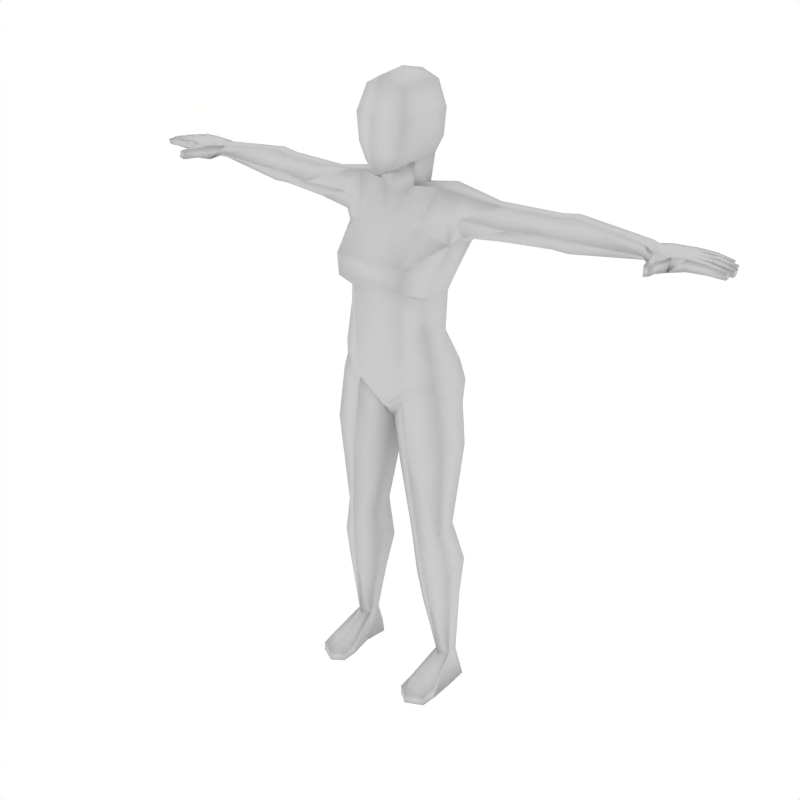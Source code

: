 # Source: HumanFemale.blend  (saved by Blender 3.6.11; exported with 4.5.12 LTS)
import bpy
from mathutils import Matrix  # noqa: F401  (used for matrix-valued properties, if any)

bpy.ops.wm.read_factory_settings(use_empty=True)
scene = bpy.context.scene
scene.name = 'Scene'

# ---- collections
col_collection_1 = bpy.data.collections.new('Collection 1'); scene.collection.children.link(col_collection_1)

# ---- materials (node trees are filled in below, after node groups)
mat_material_002 = bpy.data.materials.new('Material.002')
mat_material_002.alpha_threshold = 0.0
mat_material_002.preview_render_type = 'SHADERBALL'
mat_material_002.roughness = 0.5
mat_material_002.specular_intensity = 0.0
mat_material_002.line_color = (0.0, 0.0, 0.0, 1.0)

# ---- material node trees

# ---- world
world_world = bpy.data.worlds.new('World'); scene.world = world_world
world_world.color = (1.0, 1.0, 1.0)
world_world.use_sun_shadow = False
world_world.sun_shadow_jitter_overblur = 0.0
world_world.cycles.sampling_method = 'MANUAL'
world_world.cycles.sample_map_resolution = 256

# ---- meshes
me_mehumanfemale = bpy.data.meshes.new('meHumanFemale')
me_mehumanfemale.from_pydata([(-0.6725, 0.1052, 0.4906), (-0.6725, 0.08568, 0.5051), (-0.6725, 0.05281, 0.4994), (-0.6725, 0.03947, 0.4792), (-0.6725, 0.0591, 0.4642), (-0.6725, 0.09197, 0.4699), (-0.751, 0.007144, 0.4677), (-0.7887, 0.01954, 0.475), (-0.7898, 0.0417, 0.4752), (-0.75, 0.02231, 0.4982), (-0.7872, 0.01941, 0.5024), (-0.7884, 0.04157, 0.5026), (-0.7862, 0.0638, 0.5027), (-0.7876, 0.06394, 0.4753), (-0.7129, 0.1102, 0.4622), (-0.7116, 0.1105, 0.4976), (-0.8382, 0.06276, 0.4798), (-0.837, 0.06265, 0.5017), (-0.8359, 0.04049, 0.5015), (-0.837, 0.0406, 0.4796), (-0.8818, 0.04447, 0.4776), (-0.8835, 0.04168, 0.493), (-0.8845, 0.0594, 0.4932), (-0.8824, 0.05688, 0.4778), (-0.8316, 0.08719, 0.5003), (-0.8327, 0.08728, 0.4807), (-0.8316, 0.06513, 0.4796), (-0.8304, 0.06502, 0.5015), (-0.8747, 0.06628, 0.4929), (-0.8729, 0.06908, 0.4775), (-0.8735, 0.08148, 0.4788), (-0.8756, 0.08401, 0.4927), (-0.8319, 0.03828, 0.5015), (-0.8307, 0.01612, 0.5013), (-0.8331, 0.03838, 0.4796), (-0.8319, 0.01623, 0.4794), (-0.8766, 0.0201, 0.4774), (-0.8773, 0.03251, 0.4775), (-0.8784, 0.0173, 0.4928), (-0.8793, 0.03503, 0.493), (-0.7065, 0.02387, 0.4984), (-0.711, 0.06813, 0.5033), (-0.7077, 0.0232, 0.4598), (-0.7126, 0.06789, 0.4602), (-0.7185, -0.0136, 0.4703), (-0.7176, -0.01286, 0.4969), (-0.74, -0.02526, 0.4965), (-0.7408, -0.02592, 0.4729), (-0.7428, -0.05662, 0.4762), (-0.7413, -0.05427, 0.4939), (-0.7277, -0.05478, 0.4969), (-0.7284, -0.05558, 0.472), (-0.8575, 0.1067, 0.4927), (-0.8554, 0.1042, 0.4788), (-0.8548, 0.09176, 0.4775), (-0.8565, 0.08897, 0.4929), (-0.8123, 0.08771, 0.5015), (-0.8134, 0.08781, 0.4796), (-0.8146, 0.11, 0.4807), (-0.8135, 0.1099, 0.5003), (-0.7662, 0.1103, 0.5009), (-0.7675, 0.1104, 0.4763), (-0.7786, 0.0862, 0.4758), (-0.7773, 0.08607, 0.5018), (-0.7453, 0.1113, 0.4676), (-0.7429, 0.1115, 0.4985), (-0.7504, 0.04291, 0.4752), (-0.7489, 0.04278, 0.5026), (-0.7488, 0.087, 0.4758), (-0.7474, 0.08688, 0.5018), (0.0, 0.005203, 0.5518), (0.0, -0.09301, 0.343), (0.0, -0.06926, 0.5582), (0.0, 0.1586, 0.6299), (-0.4323, 0.1009, 0.4342), (-0.4323, 0.05917, 0.4341), (-0.4323, 0.0337, 0.4741), (-0.4323, 0.0591, 0.5117), (-0.4323, 0.1009, 0.5116), (-0.4323, 0.1416, 0.474), (-0.1689, 0.1026, 0.3827), (-0.1632, 0.01902, 0.3939), (-0.1486, 0.01589, 0.4534), (-0.1228, 0.03039, 0.5311), (-0.1239, 0.1042, 0.5305), (-0.1482, 0.1464, 0.4589), (-0.07331, 0.163, 0.4565), (-0.05248, 0.08537, 0.5228), (-0.05203, 0.01716, 0.5245), (-0.08878, -0.0236, 0.4292), (0.0, -0.03048, 0.421), (0.0, 0.1532, 0.4505), (-0.1207, 0.06824, 0.1427), (-0.1207, -0.02773, 0.1864), (-0.0794, -0.06279, 0.2081), (-0.06111, 0.1125, 0.1179), (-0.07142, -0.06494, 0.06648), (-0.1461, -0.02121, 0.07128), (-0.07142, 0.1738, 0.02154), (-0.1474, 0.09803, 0.05712), (-0.1531, -0.01313, 0.02207), (-0.07309, -0.05173, -0.00964), (-0.07309, 0.1849, -0.06755), (-0.1548, 0.116, -0.00842), (-0.1301, 0.07501, -0.8862), (-0.1301, 0.04255, -0.8862), (-0.1536, 0.01922, -0.8862), (-0.1772, 0.04255, -0.8862), (-0.1772, 0.07501, -0.8862), (-0.1536, 0.0974, -0.8862), (-0.1186, 0.08997, -0.4402), (-0.1646, 0.06073, -0.4338), (-0.1661, -0.005254, -0.4559), (-0.1218, -0.03553, -0.486), (-0.07017, -0.005254, -0.4664), (-0.06863, 0.06073, -0.4443), (-0.1131, 0.08425, -0.9758), (-0.1239, 0.01449, -0.9758), (-0.1535, 0.01431, -0.9758), (-0.2016, 0.01449, -0.9758), (-0.1986, 0.08425, -0.9758), (-0.1538, 0.1242, -0.9758), (-0.1971, -0.1038, -0.9758), (-0.1475, -0.1281, -0.9758), (-0.1135, -0.1038, -0.9758), (-0.1951, -0.1038, -0.9488), (-0.1472, -0.1281, -0.9467), (-0.1135, -0.1038, -0.9488), (0.0, 0.007892, 0.4899), (0.0, 0.139, 0.4915), (-0.04655, 0.1086, 0.5885), (-0.0482, 0.02546, 0.5839), (0.0, 0.1242, 0.5721), (-0.1054, -0.09614, 0.3466), (-0.1056, 0.1613, 0.3596), (-0.00215, 0.1454, 0.3557), (-0.0608, 0.1236, 0.6308), (-0.05056, -0.04472, 0.587), (-0.07486, -0.04709, 0.6996), (-0.06232, 0.1312, 0.7005), (0.0, -0.07685, 0.6996), (0.0, 0.1672, 0.6996), (-0.05769, -0.02749, 0.7667), (-0.05769, 0.1041, 0.7711), (0.0, -0.04276, 0.7917), (3.02e-09, 0.1132, 0.7891), (-0.4785, 0.1004, 0.4335), (-0.4785, 0.1365, 0.4755), (-0.4785, 0.1004, 0.5191), (-0.4785, 0.05857, 0.5192), (-0.4785, 0.03142, 0.4756), (-0.4785, 0.05861, 0.4334), (-0.2931, 0.05604, 0.4229), (-0.2607, 0.09843, 0.4136), (-0.3271, 0.02376, 0.464), (-0.289, 0.05902, 0.5077), (-0.2608, 0.09775, 0.5075), (-0.2354, 0.137, 0.4615), (-0.0748, 0.01395, -0.614), (-0.1323, -0.02203, -0.6036), (-0.1947, 0.008134, -0.5816), (-0.1933, 0.08266, -0.5562), (-0.1293, 0.1318, -0.5616), (-0.07298, 0.08905, -0.5884), (-0.1839, 0.08128, -0.1826), (-0.1836, -0.02087, -0.1784), (-0.09537, 0.1313, -0.2237), (-0.09423, -0.05579, -0.2075), (-0.02533, -0.002606, -0.2567), (-0.02487, 0.05707, -0.2526), (0.02487, 0.05707, -0.2526), (0.02533, -0.002606, -0.2567), (0.09423, -0.05579, -0.2075), (0.09537, 0.1313, -0.2237), (0.1836, -0.02087, -0.1784), (0.1839, 0.08128, -0.1826), (0.07298, 0.08905, -0.5884), (0.1293, 0.1318, -0.5616), (0.1933, 0.08266, -0.5562), (0.1947, 0.008134, -0.5816), (0.1323, -0.02203, -0.6036), (0.0748, 0.01395, -0.614), (0.2354, 0.137, 0.4615), (0.2608, 0.09775, 0.5075), (0.289, 0.05902, 0.5077), (0.3271, 0.02376, 0.464), (0.2607, 0.09843, 0.4136), (0.2931, 0.05604, 0.4229), (0.4785, 0.05861, 0.4334), (0.4785, 0.03142, 0.4756), (0.4785, 0.05857, 0.5192), (0.4785, 0.1004, 0.5191), (0.4785, 0.1365, 0.4755), (0.4785, 0.1004, 0.4335), (0.05769, 0.1041, 0.7711), (0.05769, -0.02749, 0.7667), (0.06232, 0.1312, 0.7005), (0.07486, -0.04709, 0.6996), (0.05056, -0.04472, 0.587), (0.0608, 0.1236, 0.6308), (0.1056, 0.1613, 0.3596), (0.1054, -0.09614, 0.3466), (0.0482, 0.02546, 0.5839), (0.04655, 0.1086, 0.5885), (0.1135, -0.1038, -0.9488), (0.1472, -0.1281, -0.9467), (0.1951, -0.1038, -0.9488), (0.1135, -0.1038, -0.9758), (0.1475, -0.1281, -0.9758), (0.1971, -0.1038, -0.9758), (0.1538, 0.1242, -0.9758), (0.1986, 0.08425, -0.9758), (0.2016, 0.01449, -0.9758), (0.1535, 0.01431, -0.9758), (0.1239, 0.01449, -0.9758), (0.1131, 0.08425, -0.9758), (0.06863, 0.06073, -0.4443), (0.07017, -0.005254, -0.4664), (0.1218, -0.03553, -0.486), (0.1661, -0.005254, -0.4559), (0.1646, 0.06073, -0.4338), (0.1186, 0.08997, -0.4402), (0.1536, 0.0974, -0.8862), (0.1772, 0.07501, -0.8862), (0.1772, 0.04255, -0.8862), (0.1536, 0.01922, -0.8862), (0.1301, 0.04255, -0.8862), (0.1301, 0.07501, -0.8862), (0.0, -0.04071, -0.07375), (0.0, 0.1295, -0.1088), (0.1548, 0.116, -0.00842), (0.07309, 0.1849, -0.06755), (0.07309, -0.05173, -0.00964), (0.1531, -0.01313, 0.02207), (0.0, -0.06494, 0.06648), (0.1474, 0.09803, 0.05712), (0.07142, 0.1738, 0.02154), (0.1461, -0.02121, 0.07128), (0.07142, -0.06494, 0.06648), (0.06111, 0.1125, 0.1179), (0.0794, -0.06279, 0.2081), (0.1207, -0.02773, 0.1864), (0.1207, 0.06824, 0.1427), (0.0, -0.05301, 0.2081), (0.08878, -0.0236, 0.4292), (0.05203, 0.01716, 0.5245), (0.05248, 0.08537, 0.5228), (0.07331, 0.163, 0.4565), (0.6725, 0.09197, 0.4699), (0.6725, 0.0591, 0.4642), (0.6725, 0.03947, 0.4792), (0.6725, 0.05281, 0.4994), (0.6725, 0.08568, 0.5051), (0.6725, 0.1052, 0.4906), (0.1482, 0.1464, 0.4589), (0.1239, 0.1042, 0.5305), (0.1228, 0.03039, 0.5311), (0.1486, 0.01589, 0.4534), (0.1632, 0.01902, 0.3939), (0.1689, 0.1026, 0.3827), (0.4323, 0.1416, 0.474), (0.4323, 0.1009, 0.5116), (0.4323, 0.0591, 0.5117), (0.4323, 0.0337, 0.4741), (0.4323, 0.05917, 0.4341), (0.4323, 0.1009, 0.4342), (0.0, 0.161, 0.02435), (0.0, 0.1036, 0.1206), (-0.1472, -0.06005, -0.9758), (-0.2016, -0.05929, -0.9758), (-0.1993, -0.06189, -0.942), (-0.1122, -0.05929, -0.9758), (-0.1132, -0.06189, -0.942), (-0.1469, -0.06538, -0.9279), (0.1469, -0.06538, -0.9279), (0.1132, -0.06189, -0.942), (0.1122, -0.05929, -0.9758), (0.1993, -0.06189, -0.942), (0.2016, -0.05929, -0.9758), (0.1472, -0.06005, -0.9758), (-0.09273, 0.02256, -0.7167), (-0.1399, -0.006882, -0.6996), (-0.1903, 0.01858, -0.6817), (-0.1894, 0.06985, -0.6681), (-0.1372, 0.1183, -0.6622), (-0.09176, 0.07383, -0.7031), (0.09176, 0.07383, -0.7031), (0.1372, 0.1183, -0.6622), (0.1894, 0.06985, -0.6681), (0.1903, 0.01858, -0.6817), (0.1399, -0.006882, -0.6996), (0.09273, 0.02256, -0.7167), (-0.1661, 0.09114, -0.06295), (-0.159, -0.02059, -0.01545), (-0.08276, 0.1531, -0.1258), (-0.07727, -0.05545, -0.03721), (0.01152, 0.07435, -0.1246), (0.01113, -0.009065, -0.1191), (0.07727, -0.05545, -0.03721), (0.08276, 0.1531, -0.1258), (0.159, -0.02059, -0.01545), (0.1661, 0.09114, -0.06295), (-0.01152, 0.07435, -0.1246), (-0.01113, -0.009065, -0.1191), (-0.114, 0.08364, 0.2471), (-0.1192, -0.02481, 0.2566), (-0.07632, -0.06658, 0.2571), (-0.08282, 0.1262, 0.2433), (0.08282, 0.1262, 0.2433), (0.07632, -0.06658, 0.2571), (0.1192, -0.02481, 0.2566), (0.114, 0.08364, 0.2471), (0.0, 0.1134, 0.2446), (0.0, -0.06099, 0.2596), (-0.1908, 0.03914, 0.415), (-0.1824, 0.1002, 0.3991), (-0.1888, 0.02596, 0.4646), (-0.1849, 0.04267, 0.5201), (-0.1829, 0.1036, 0.5197), (-0.1727, 0.1417, 0.4602), (0.1727, 0.1417, 0.4602), (0.1829, 0.1036, 0.5197), (0.1849, 0.04267, 0.5201), (0.1888, 0.02596, 0.4646), (0.1824, 0.1002, 0.3991), (0.1908, 0.03914, 0.415), (-0.0724, 0.03554, 0.6289), (0.0724, 0.03554, 0.6289), (-0.06601, -0.04948, 0.6299), (0.0, -0.08134, 0.6299), (0.06601, -0.04948, 0.6299), (-0.08156, 0.03172, 0.6986), (0.08156, 0.03172, 0.6986), (-0.06619, 0.03615, 0.7749), (0.06619, 0.03615, 0.7749), (0.0, 0.03835, 0.8042), (0.7474, 0.08688, 0.5018), (0.7488, 0.087, 0.4758), (0.7489, 0.04278, 0.5026), (0.7504, 0.04291, 0.4752), (0.7429, 0.1115, 0.4985), (0.7453, 0.1113, 0.4676), (0.7773, 0.08607, 0.5018), (0.7786, 0.0862, 0.4758), (0.7675, 0.1104, 0.4763), (0.7662, 0.1103, 0.5009), (0.8135, 0.1099, 0.5003), (0.8146, 0.11, 0.4807), (0.8134, 0.08781, 0.4796), (0.8123, 0.08771, 0.5015), (0.8565, 0.08897, 0.4929), (0.8548, 0.09176, 0.4775), (0.8554, 0.1042, 0.4788), (0.8575, 0.1067, 0.4927), (0.7284, -0.05558, 0.472), (0.7277, -0.05478, 0.4969), (0.7413, -0.05427, 0.4939), (0.7428, -0.05662, 0.4762), (0.7408, -0.02592, 0.4729), (0.74, -0.02526, 0.4965), (0.7176, -0.01286, 0.4969), (0.7185, -0.0136, 0.4703), (0.7126, 0.06789, 0.4602), (0.7077, 0.0232, 0.4598), (0.711, 0.06813, 0.5033), (0.7065, 0.02387, 0.4984), (0.8793, 0.03503, 0.493), (0.8784, 0.0173, 0.4928), (0.8773, 0.03251, 0.4775), (0.8766, 0.0201, 0.4774), (0.8319, 0.01623, 0.4794), (0.8331, 0.03838, 0.4796), (0.8307, 0.01612, 0.5013), (0.8319, 0.03828, 0.5015), (0.8756, 0.08401, 0.4927), (0.8735, 0.08148, 0.4788), (0.8729, 0.06908, 0.4775), (0.8747, 0.06628, 0.4929), (0.8304, 0.06502, 0.5015), (0.8316, 0.06513, 0.4796), (0.8327, 0.08728, 0.4807), (0.8316, 0.08719, 0.5003), (0.8824, 0.05688, 0.4778), (0.8845, 0.0594, 0.4932), (0.8835, 0.04168, 0.493), (0.8818, 0.04447, 0.4776), (0.837, 0.0406, 0.4796), (0.8359, 0.04049, 0.5015), (0.837, 0.06265, 0.5017), (0.8382, 0.06276, 0.4798), (0.7116, 0.1105, 0.4976), (0.7129, 0.1102, 0.4622), (0.7876, 0.06394, 0.4753), (0.7862, 0.0638, 0.5027), (0.7884, 0.04157, 0.5026), (0.7872, 0.01941, 0.5024), (0.75, 0.02231, 0.4982), (0.7898, 0.0417, 0.4752), (0.7887, 0.01954, 0.475), (0.751, 0.007144, 0.4677), (-0.1343, 0.08726, 0.2955), (-0.1332, -0.01568, 0.2969), (-0.09893, -0.09792, 0.289), (-0.09208, 0.1428, 0.2924), (0.09208, 0.1428, 0.2924), (0.09893, -0.09792, 0.289), (0.1332, -0.01568, 0.2969), (0.1343, 0.08726, 0.2955), (0.0, 0.1284, 0.2911), (0.0, -0.09392, 0.2945)], [], [(6, 9, 10, 7), (13, 8, 19, 16), (12, 13, 16, 17), (11, 12, 17, 18), (8, 11, 18, 19), (19, 18, 21, 20), (18, 17, 22, 21), (17, 16, 23, 22), (16, 19, 20, 23), (20, 21, 22, 23), (12, 63, 24, 27), (62, 13, 26, 25), (13, 12, 27, 26), (26, 27, 28, 29), (25, 26, 29, 30), (27, 24, 31, 28), (24, 25, 30, 31), (29, 28, 31, 30), (10, 11, 32, 33), (11, 8, 34, 32), (7, 10, 33, 35), (8, 7, 35, 34), (34, 35, 36, 37), (35, 33, 38, 36), (32, 34, 37, 39), (33, 32, 39, 38), (36, 38, 39, 37), (42, 40, 45, 44), (6, 42, 44, 47), (40, 9, 46, 45), (9, 6, 47, 46), (46, 47, 48, 49), (45, 46, 49, 50), (47, 44, 51, 48), (44, 45, 50, 51), (49, 48, 51, 50), (2, 40, 42, 3), (1, 41, 40, 2), (0, 15, 41, 1), (4, 43, 14, 5), (3, 42, 43, 4), (54, 55, 52, 53), (59, 58, 53, 52), (56, 59, 52, 55), (58, 57, 54, 53), (57, 56, 55, 54), (61, 62, 57, 58), (63, 60, 59, 56), (60, 61, 58, 59), (0, 5, 14, 15), (15, 14, 64, 65), (60, 65, 64, 61), (12, 41, 69, 63), (60, 63, 69, 65), (15, 65, 69, 41), (11, 67, 41, 12), (9, 40, 41, 67), (9, 67, 11, 10), (8, 13, 43, 66), (13, 62, 68, 43), (6, 66, 43, 42), (14, 43, 68, 64), (61, 64, 68, 62), (6, 7, 8, 66), (24, 63, 62, 25), (56, 57, 62, 63), (85, 84, 87, 86), (84, 83, 88, 87), (83, 82, 89, 88), (96, 97, 100, 101), (99, 98, 102, 103), (98, 266, 229, 102), (234, 96, 101, 228), (97, 99, 103, 100), (104, 105, 117, 116), (107, 108, 120, 119), (108, 109, 121, 120), (109, 104, 116, 121), (127, 126, 123, 124), (126, 125, 122, 123), (88, 89, 90, 128), (86, 87, 129, 91), (87, 88, 131, 130), (70, 131, 88, 128), (129, 87, 130, 132), (90, 89, 133, 71), (86, 91, 135, 134), (81, 133, 89, 82), (80, 85, 86, 134), (243, 94, 96, 234), (93, 97, 96, 94), (92, 99, 97, 93), (92, 95, 98, 99), (267, 266, 98, 95), (131, 70, 72, 137), (132, 130, 136, 73), (73, 136, 139, 141), (138, 140, 144, 142), (141, 139, 143, 145), (118, 119, 120, 121), (116, 117, 118, 121), (74, 146, 147, 79), (0, 147, 146, 5), (79, 147, 148, 78), (147, 0, 1, 148), (78, 148, 149, 77), (148, 1, 2, 149), (77, 149, 150, 76), (149, 2, 3, 150), (76, 150, 151, 75), (150, 3, 4, 151), (75, 151, 146, 74), (151, 4, 5, 146), (75, 152, 154, 76), (76, 154, 155, 77), (77, 155, 156, 78), (78, 156, 157, 79), (153, 74, 79, 157), (74, 153, 152, 75), (265, 264, 187, 186), (186, 182, 260, 265), (261, 260, 182, 183), (262, 261, 183, 184), (263, 262, 184, 185), (264, 263, 185, 187), (188, 193, 248, 249), (264, 265, 193, 188), (189, 188, 249, 250), (263, 264, 188, 189), (190, 189, 250, 251), (262, 263, 189, 190), (191, 190, 251, 252), (261, 262, 190, 191), (192, 191, 252, 253), (260, 261, 191, 192), (193, 192, 253, 248), (265, 260, 192, 193), (215, 210, 213, 214), (213, 210, 211, 212), (141, 145, 194, 196), (197, 195, 144, 140), (73, 141, 196, 199), (132, 73, 199, 203), (72, 70, 202, 198), (267, 239, 236, 266), (242, 235, 236, 239), (242, 241, 237, 235), (241, 240, 238, 237), (243, 234, 238, 240), (259, 200, 247, 254), (258, 257, 244, 201), (247, 200, 135, 91), (90, 71, 201, 244), (129, 132, 203, 246), (70, 128, 245, 202), (246, 203, 202, 245), (247, 91, 129, 246), (245, 128, 90, 244), (205, 208, 209, 206), (204, 207, 208, 205), (222, 210, 215, 227), (223, 211, 210, 222), (224, 212, 211, 223), (227, 215, 214, 226), (237, 233, 230, 235), (234, 228, 232, 238), (236, 231, 229, 266), (235, 230, 231, 236), (238, 232, 233, 237), (256, 245, 244, 257), (255, 246, 245, 256), (254, 247, 246, 255), (118, 268, 269, 119), (268, 123, 122, 269), (119, 269, 270, 107), (269, 122, 125, 270), (117, 271, 268, 118), (271, 124, 123, 268), (105, 272, 271, 117), (272, 127, 124, 271), (107, 270, 273, 106), (270, 125, 126, 273), (106, 273, 272, 105), (273, 126, 127, 272), (226, 275, 274, 225), (275, 204, 205, 274), (225, 274, 277, 224), (274, 205, 206, 277), (214, 276, 275, 226), (276, 207, 204, 275), (213, 279, 276, 214), (279, 208, 207, 276), (224, 277, 278, 212), (277, 206, 209, 278), (212, 278, 279, 213), (278, 209, 208, 279), (158, 280, 285, 163), (280, 105, 104, 285), (159, 281, 280, 158), (281, 106, 105, 280), (160, 282, 281, 159), (282, 107, 106, 281), (161, 283, 282, 160), (283, 108, 107, 282), (162, 284, 283, 161), (284, 109, 108, 283), (163, 285, 284, 162), (285, 104, 109, 284), (177, 287, 286, 176), (287, 222, 227, 286), (178, 288, 287, 177), (288, 223, 222, 287), (179, 289, 288, 178), (289, 224, 223, 288), (180, 290, 289, 179), (290, 225, 224, 289), (181, 291, 290, 180), (291, 226, 225, 290), (176, 286, 291, 181), (286, 227, 226, 291), (103, 292, 293, 100), (292, 164, 165, 293), (102, 294, 292, 103), (294, 166, 164, 292), (100, 293, 295, 101), (293, 165, 167, 295), (101, 295, 303, 228), (295, 167, 168, 303), (229, 302, 294, 102), (302, 169, 166, 294), (228, 303, 302, 229), (303, 168, 169, 302), (229, 296, 297, 228), (296, 170, 171, 297), (231, 299, 296, 229), (299, 173, 170, 296), (228, 297, 298, 232), (297, 171, 172, 298), (232, 298, 300, 233), (298, 172, 174, 300), (230, 301, 299, 231), (301, 175, 173, 299), (233, 300, 301, 230), (300, 174, 175, 301), (304, 92, 93, 305), (305, 93, 94, 306), (243, 313, 306, 94), (307, 95, 92, 304), (95, 307, 312, 267), (267, 312, 308, 239), (311, 242, 239, 308), (240, 309, 313, 243), (309, 240, 241, 310), (310, 241, 242, 311), (152, 314, 316, 154), (314, 81, 82, 316), (154, 316, 317, 155), (316, 82, 83, 317), (155, 317, 318, 156), (317, 83, 84, 318), (156, 318, 319, 157), (318, 84, 85, 319), (80, 315, 319, 85), (315, 153, 157, 319), (153, 315, 314, 152), (315, 80, 81, 314), (187, 325, 324, 186), (325, 258, 259, 324), (254, 320, 324, 259), (320, 182, 186, 324), (182, 320, 321, 183), (320, 254, 255, 321), (183, 321, 322, 184), (321, 255, 256, 322), (184, 322, 323, 185), (322, 256, 257, 323), (185, 323, 325, 187), (323, 257, 258, 325), (72, 329, 328, 137), (329, 140, 138, 328), (198, 330, 329, 72), (330, 197, 140, 329), (198, 202, 327, 330), (199, 327, 202, 203), (131, 137, 328, 326), (130, 131, 326, 136), (197, 330, 327, 332), (196, 332, 327, 199), (138, 331, 326, 328), (136, 326, 331, 139), (195, 197, 332, 334), (194, 334, 332, 196), (139, 331, 333, 143), (138, 142, 333, 331), (144, 195, 334, 335), (142, 144, 335, 333), (143, 333, 335, 145), (145, 335, 334, 194), (349, 342, 343, 348), (381, 380, 343, 342), (399, 339, 397, 398), (344, 343, 337, 341), (391, 341, 337, 362), (399, 363, 362, 339), (392, 362, 337, 343), (397, 339, 362, 392), (396, 395, 394, 338), (396, 338, 364, 365), (394, 393, 364, 338), (390, 364, 336, 340), (345, 340, 336, 342), (393, 342, 336, 364), (345, 344, 341, 340), (390, 340, 341, 391), (253, 390, 391, 248), (345, 346, 347, 344), (342, 349, 346, 345), (344, 347, 348, 343), (348, 351, 350, 349), (347, 352, 351, 348), (349, 350, 353, 346), (346, 353, 352, 347), (351, 352, 353, 350), (250, 249, 362, 363), (249, 248, 391, 362), (253, 252, 364, 390), (252, 251, 365, 364), (251, 250, 363, 365), (356, 355, 354, 357), (361, 354, 355, 360), (358, 357, 354, 361), (360, 355, 356, 359), (359, 356, 357, 358), (396, 359, 358, 399), (365, 360, 359, 396), (399, 358, 361, 363), (363, 361, 360, 365), (369, 368, 366, 367), (372, 367, 366, 373), (373, 366, 368, 371), (370, 369, 367, 372), (371, 368, 369, 370), (397, 371, 370, 398), (398, 370, 372, 395), (394, 373, 371, 397), (395, 372, 373, 394), (376, 375, 374, 377), (381, 374, 375, 380), (378, 377, 374, 381), (380, 375, 376, 379), (379, 376, 377, 378), (392, 379, 378, 393), (343, 380, 379, 392), (393, 378, 381, 342), (385, 382, 383, 384), (389, 382, 385, 386), (388, 383, 382, 389), (387, 384, 383, 388), (386, 385, 384, 387), (397, 386, 387, 394), (394, 387, 388, 393), (393, 388, 389, 392), (392, 389, 386, 397), (399, 398, 395, 396), (80, 400, 401, 81), (400, 304, 305, 401), (81, 401, 402, 133), (401, 305, 306, 402), (313, 409, 402, 306), (409, 71, 133, 402), (134, 403, 400, 80), (403, 307, 304, 400), (307, 403, 408, 312), (403, 134, 135, 408), (312, 408, 404, 308), (408, 135, 200, 404), (259, 407, 404, 200), (407, 311, 308, 404), (309, 405, 409, 313), (405, 201, 71, 409), (201, 405, 406, 258), (405, 309, 310, 406), (258, 406, 407, 259), (406, 310, 311, 407), (172, 218, 219, 174), (174, 219, 220, 175), (171, 217, 218, 172), (179, 219, 218, 180), (178, 220, 219, 179), (177, 221, 220, 178), (176, 216, 221, 177), (176, 181, 217, 216), (180, 218, 217, 181), (173, 175, 220, 221), (170, 173, 221, 216), (170, 216, 217, 171), (113, 114, 168, 167), (112, 113, 167, 165), (114, 115, 169, 168), (114, 158, 163, 115), (113, 159, 158, 114), (112, 160, 159, 113), (111, 161, 160, 112), (111, 112, 165, 164), (110, 166, 169, 115), (110, 115, 163, 162), (110, 111, 164, 166), (110, 162, 161, 111)])
me_mehumanfemale.polygons.foreach_set('use_smooth', [1, 1, 1, 1, 1, 1, 1, 1, 1, 1, 1, 1, 1, 1, 1, 1, 1, 1, 1, 1, 1, 1, 1, 1, 1, 1, 1, 1, 1, 1, 1, 1, 1, 1, 1, 1, 1, 1, 1, 1, 1, 1, 1, 1, 1, 1, 1, 1, 1, 1, 1, 1, 1, 1, 1, 1, 1, 1, 1, 1, 1, 1, 1, 1, 1, 1, 1, 1, 1, 1, 1, 1, 1, 1, 1, 1, 1, 1, 1, 1, 1, 1, 1, 1, 1, 1, 1, 1, 1, 1, 1, 1, 1, 1, 1, 1, 1, 1, 1, 0, 0, 1, 1, 1, 1, 1, 1, 1, 1, 1, 1, 1, 1, 1, 1, 1, 1, 1, 1, 1, 1, 1, 1, 1, 1, 1, 1, 1, 1, 1, 1, 1, 1, 1, 1, 1, 1, 0, 0, 1, 1, 1, 1, 1, 1, 1, 1, 1, 1, 1, 1, 1, 1, 1, 1, 1, 1, 1, 1, 1, 1, 1, 1, 1, 1, 1, 1, 1, 1, 1, 1, 1, 0, 0, 1, 1, 0, 0, 1, 1, 1, 1, 1, 1, 1, 1, 1, 1, 1, 1, 0, 0, 1, 1, 0, 0, 1, 1, 1, 1, 1, 1, 1, 1, 1, 1, 1, 1, 1, 1, 1, 1, 1, 1, 1, 1, 1, 1, 1, 1, 1, 1, 1, 1, 1, 1, 1, 1, 1, 1, 1, 1, 1, 1, 1, 1, 1, 1, 1, 1, 1, 1, 1, 1, 1, 1, 1, 1, 1, 1, 1, 1, 1, 1, 1, 1, 1, 1, 1, 1, 1, 1, 1, 1, 1, 1, 1, 1, 1, 1, 1, 1, 1, 1, 1, 1, 1, 1, 1, 1, 1, 1, 1, 1, 1, 1, 1, 1, 1, 1, 1, 1, 1, 1, 1, 1, 1, 1, 1, 1, 1, 1, 1, 1, 1, 1, 1, 1, 1, 1, 1, 1, 1, 1, 1, 1, 1, 1, 1, 1, 1, 1, 1, 1, 1, 1, 1, 1, 1, 1, 1, 1, 1, 1, 1, 1, 1, 1, 1, 1, 1, 1, 1, 1, 1, 1, 1, 1, 1, 1, 1, 1, 1, 1, 1, 1, 1, 1, 1, 1, 1, 1, 1, 1, 1, 1, 1, 1, 1, 1, 1, 1, 1, 1, 1, 1, 1, 1, 1, 1, 1, 1, 1, 1, 1, 1, 1, 1, 1, 1, 1, 1, 1, 1, 1, 1, 1, 1, 1, 1, 1, 1, 1, 1, 1, 1, 1, 1])
_uv = me_mehumanfemale.uv_layers.new(name='UVTex')
_uv.uv.foreach_set('vector', [0.8077, 0.2633, 0.8051, 0.2838, 0.7829, 0.2834, 0.7836, 0.2669, 0.788, 0.3799, 0.7874, 0.3931, 0.7593, 0.3954, 0.7579, 0.3823, 0.9077, 0.5883, 0.9077, 0.6047, 0.8775, 0.6036, 0.8775, 0.5905, 0.7825, 0.2964, 0.7842, 0.3097, 0.7537, 0.3098, 0.7541, 0.2965, 0.9058, 0.572, 0.9058, 0.5883, 0.8776, 0.5862, 0.8776, 0.5732, 0.8776, 0.5732, 0.8776, 0.5862, 0.8495, 0.5797, 0.8509, 0.5704, 0.7541, 0.2965, 0.7537, 0.3098, 0.7248, 0.3086, 0.7251, 0.2979, 0.8775, 0.5905, 0.8775, 0.6036, 0.851, 0.6063, 0.8495, 0.597, 0.7579, 0.3823, 0.7593, 0.3954, 0.7327, 0.3946, 0.7318, 0.3872, 0.7327, 0.3946, 0.7237, 0.3971, 0.7225, 0.3866, 0.7318, 0.3872, 0.7842, 0.3097, 0.7901, 0.3232, 0.7567, 0.3249, 0.7571, 0.3113, 0.7924, 0.3661, 0.788, 0.3799, 0.7614, 0.381, 0.7598, 0.3677, 0.9077, 0.6047, 0.9077, 0.5883, 0.934, 0.5905, 0.934, 0.6035, 0.934, 0.6035, 0.934, 0.5905, 0.96, 0.597, 0.9586, 0.6063, 0.7598, 0.3677, 0.7614, 0.381, 0.7364, 0.3804, 0.7355, 0.373, 0.7571, 0.3113, 0.7567, 0.3249, 0.7293, 0.324, 0.7295, 0.3131, 0.8754, 0.5561, 0.8755, 0.5678, 0.851, 0.5704, 0.8495, 0.5621, 0.7364, 0.3804, 0.7271, 0.3822, 0.727, 0.3715, 0.7355, 0.373, 0.7829, 0.2834, 0.7825, 0.2964, 0.7565, 0.2939, 0.7582, 0.2809, 0.9058, 0.5883, 0.9058, 0.572, 0.9318, 0.5732, 0.9318, 0.5863, 0.7836, 0.2669, 0.7829, 0.2834, 0.7582, 0.2809, 0.7574, 0.2682, 0.7874, 0.3931, 0.7891, 0.4062, 0.7635, 0.4102, 0.7618, 0.3971, 0.7618, 0.3971, 0.7635, 0.4102, 0.7367, 0.4099, 0.7358, 0.4026, 0.7574, 0.2682, 0.7582, 0.2809, 0.7301, 0.2778, 0.7305, 0.2684, 0.9318, 0.5863, 0.9318, 0.5732, 0.9582, 0.5704, 0.9598, 0.5797, 0.7582, 0.2809, 0.7565, 0.2939, 0.7282, 0.2883, 0.7301, 0.2778, 0.7367, 0.4099, 0.7278, 0.4126, 0.7264, 0.4022, 0.7358, 0.4026, 0.8547, 0.2653, 0.8343, 0.2819, 0.8221, 0.2582, 0.8362, 0.2494, 0.8124, 0.412, 0.8376, 0.3997, 0.8327, 0.423, 0.82, 0.4328, 0.8343, 0.2819, 0.8051, 0.2838, 0.8065, 0.2533, 0.8221, 0.2582, 0.7916, 0.4127, 0.8124, 0.412, 0.82, 0.4328, 0.8062, 0.4386, 0.8062, 0.4386, 0.82, 0.4328, 0.8236, 0.452, 0.8135, 0.4539, 0.8221, 0.2582, 0.8065, 0.2533, 0.8014, 0.2362, 0.8096, 0.234, 0.82, 0.4328, 0.8327, 0.423, 0.8319, 0.4492, 0.8236, 0.452, 0.8362, 0.2494, 0.8221, 0.2582, 0.8096, 0.234, 0.8229, 0.2264, 0.8135, 0.4539, 0.8236, 0.452, 0.8267, 0.4601, 0.8126, 0.4618, 0.8543, 0.3045, 0.8343, 0.2819, 0.8547, 0.2653, 0.8612, 0.2915, 0.8523, 0.325, 0.8297, 0.3116, 0.8343, 0.2819, 0.8543, 0.3045, 0.8503, 0.3399, 0.8275, 0.3359, 0.8297, 0.3116, 0.8523, 0.325, 0.8552, 0.375, 0.8312, 0.3745, 0.8275, 0.3535, 0.8512, 0.3551, 0.8612, 0.3886, 0.8376, 0.3997, 0.8312, 0.3745, 0.8552, 0.375, 0.7469, 0.3609, 0.7376, 0.3614, 0.7389, 0.351, 0.7469, 0.3535, 0.771, 0.3402, 0.7711, 0.3514, 0.7469, 0.3535, 0.7456, 0.3452, 0.7693, 0.3274, 0.771, 0.3402, 0.7456, 0.3452, 0.7434, 0.3346, 0.7711, 0.3514, 0.7713, 0.3645, 0.7469, 0.3609, 0.7469, 0.3535, 0.9286, 0.5677, 0.9286, 0.5547, 0.9547, 0.5612, 0.9533, 0.5704, 0.7992, 0.3515, 0.7924, 0.3661, 0.7713, 0.3645, 0.7711, 0.3514, 0.7901, 0.3232, 0.798, 0.3369, 0.771, 0.3402, 0.7693, 0.3274, 0.798, 0.3369, 0.7992, 0.3515, 0.7711, 0.3514, 0.771, 0.3402, 0.8503, 0.3399, 0.8512, 0.3551, 0.8275, 0.3535, 0.8275, 0.3359, 0.8275, 0.3359, 0.8275, 0.3535, 0.8122, 0.3523, 0.811, 0.3367, 0.798, 0.3369, 0.811, 0.3367, 0.8122, 0.3523, 0.7992, 0.3515, 0.7842, 0.3097, 0.8297, 0.3116, 0.8079, 0.3229, 0.7901, 0.3232, 0.798, 0.3369, 0.7901, 0.3232, 0.8079, 0.3229, 0.811, 0.3367, 0.8275, 0.3359, 0.811, 0.3367, 0.8079, 0.3229, 0.8297, 0.3116, 0.7825, 0.2964, 0.8064, 0.2964, 0.8297, 0.3116, 0.7842, 0.3097, 0.8051, 0.2838, 0.8343, 0.2819, 0.8297, 0.3116, 0.8064, 0.2964, 0.8051, 0.2838, 0.8064, 0.2964, 0.7825, 0.2964, 0.7829, 0.2834, 0.7874, 0.3931, 0.788, 0.3799, 0.8312, 0.3745, 0.8101, 0.3909, 0.788, 0.3799, 0.7924, 0.3661, 0.8092, 0.365, 0.8312, 0.3745, 0.8124, 0.412, 0.8101, 0.3909, 0.8312, 0.3745, 0.8376, 0.3997, 0.8275, 0.3535, 0.8312, 0.3745, 0.8092, 0.365, 0.8122, 0.3523, 0.7992, 0.3515, 0.8122, 0.3523, 0.8092, 0.365, 0.7924, 0.3661, 0.8124, 0.412, 0.7891, 0.4062, 0.7874, 0.3931, 0.8101, 0.3909, 0.8754, 0.5561, 0.9078, 0.5534, 0.9078, 0.5689, 0.8755, 0.5678, 0.9286, 0.5547, 0.9286, 0.5677, 0.9078, 0.5689, 0.9078, 0.5534, 0.169, 0.738, 0.15, 0.7762, 0.1134, 0.7731, 0.1336, 0.7271, 0.3112, 0.8289, 0.3034, 0.7919, 0.3375, 0.7774, 0.345, 0.8116, 0.3034, 0.7919, 0.2734, 0.7524, 0.3116, 0.7243, 0.3375, 0.7774, 0.3126, 0.486, 0.2555, 0.4912, 0.2469, 0.4594, 0.3073, 0.4313, 0.1832, 0.4905, 0.1281, 0.4841, 0.1153, 0.4484, 0.1695, 0.4574, 0.1281, 0.4841, 0.09699, 0.498, 0.07184, 0.4393, 0.1153, 0.4484, 0.3612, 0.4842, 0.3126, 0.486, 0.3073, 0.4313, 0.3611, 0.3654, 0.2555, 0.4912, 0.1832, 0.4905, 0.1695, 0.4574, 0.2469, 0.4594, 0.8466, 0.8828, 0.8298, 0.8884, 0.7994, 0.8468, 0.8358, 0.8339, 0.8294, 0.9165, 0.8463, 0.9226, 0.8338, 0.9721, 0.7975, 0.9594, 0.8463, 0.9226, 0.864, 0.9252, 0.8666, 0.9767, 0.8338, 0.9721, 0.8642, 0.8801, 0.8466, 0.8828, 0.8358, 0.8339, 0.8666, 0.829, 0.7414, 0.8809, 0.7364, 0.8991, 0.7225, 0.8986, 0.7277, 0.8775, 0.7364, 0.8991, 0.7411, 0.9233, 0.7275, 0.9266, 0.7225, 0.8986, 0.3375, 0.7774, 0.3116, 0.7243, 0.3612, 0.7176, 0.3612, 0.7578, 0.1336, 0.7271, 0.1134, 0.7731, 0.09444, 0.7378, 0.09964, 0.7171, 0.7705, 0.04548, 0.8039, 0.04572, 0.8004, 0.075, 0.759, 0.07852, 0.8571, 0.04019, 0.8206, 0.04749, 0.8283, 0.01787, 0.857, 0.002623, 0.7351, 0.026, 0.7705, 0.04548, 0.759, 0.07852, 0.7359, 0.06667, 0.3612, 0.7176, 0.3116, 0.7243, 0.311, 0.6681, 0.3612, 0.6655, 0.1336, 0.7271, 0.09964, 0.7171, 0.1108, 0.672, 0.1594, 0.6863, 0.2508, 0.7171, 0.311, 0.6681, 0.3116, 0.7243, 0.2734, 0.7524, 0.1983, 0.7047, 0.169, 0.738, 0.1336, 0.7271, 0.1594, 0.6863, 0.3612, 0.5807, 0.3088, 0.5833, 0.3126, 0.486, 0.3612, 0.4842, 0.2709, 0.5695, 0.2555, 0.4912, 0.3126, 0.486, 0.3088, 0.5833, 0.1995, 0.5471, 0.1832, 0.4905, 0.2555, 0.4912, 0.2709, 0.5695, 0.1995, 0.5471, 0.148, 0.5423, 0.1281, 0.4841, 0.1832, 0.4905, 0.1135, 0.5518, 0.09699, 0.498, 0.1281, 0.4841, 0.148, 0.5423, 0.8206, 0.04749, 0.8571, 0.04019, 0.8571, 0.07808, 0.833, 0.08082, 0.7359, 0.06667, 0.759, 0.07852, 0.7564, 0.1009, 0.7236, 0.09733, 0.7236, 0.09733, 0.7564, 0.1009, 0.7538, 0.1312, 0.7206, 0.132, 0.8288, 0.1266, 0.8572, 0.1252, 0.8573, 0.1595, 0.8296, 0.1579, 0.7206, 0.132, 0.7538, 0.1312, 0.7645, 0.1646, 0.7365, 0.179, 0.9344, 0.4908, 0.9347, 0.4621, 0.9763, 0.4642, 1.0, 0.4911, 0.976, 0.5152, 0.9344, 0.5085, 0.9344, 0.4908, 1.0, 0.4911, 0.1627, 0.9428, 0.139, 0.9493, 0.1323, 0.9219, 0.1543, 0.9143, 0.03548, 0.9432, 0.1323, 0.9219, 0.139, 0.9493, 0.03809, 0.9562, 0.1543, 0.9143, 0.1323, 0.9219, 0.1208, 0.8968, 0.1426, 0.8882, 0.1323, 0.9219, 0.03548, 0.9432, 0.03053, 0.9309, 0.1208, 0.8968, 0.1426, 0.8882, 0.1208, 0.8968, 0.1121, 0.8788, 0.1336, 0.8676, 0.1208, 0.8968, 0.03053, 0.9309, 0.02317, 0.9153, 0.1121, 0.8788, 0.1336, 0.8676, 0.1121, 0.8788, 0.1017, 0.8561, 0.1234, 0.8449, 0.1121, 0.8788, 0.02317, 0.9153, 0.01714, 0.9037, 0.1017, 0.8561, 0.1234, 0.8449, 0.1017, 0.8561, 0.09022, 0.8342, 0.1107, 0.8221, 0.1017, 0.8561, 0.01714, 0.9037, 0.01054, 0.8924, 0.09022, 0.8342, 0.1107, 0.8221, 0.09022, 0.8342, 0.07875, 0.8166, 0.09854, 0.8037, 0.09022, 0.8342, 0.01054, 0.8924, 0.0, 0.8788, 0.07875, 0.8166, 0.1107, 0.8221, 0.1758, 0.7785, 0.1743, 0.8145, 0.1234, 0.8449, 0.1234, 0.8449, 0.1743, 0.8145, 0.2102, 0.8348, 0.1336, 0.8676, 0.1336, 0.8676, 0.2102, 0.8348, 0.2347, 0.851, 0.1426, 0.8882, 0.1426, 0.8882, 0.2347, 0.851, 0.2588, 0.8821, 0.1543, 0.9143, 0.2538, 0.9199, 0.1627, 0.9428, 0.1543, 0.9143, 0.2588, 0.8821, 0.09854, 0.8037, 0.1743, 0.7495, 0.1758, 0.7785, 0.1107, 0.8221, 0.624, 0.8037, 0.6118, 0.8221, 0.5467, 0.7785, 0.5482, 0.7494, 0.4686, 0.9199, 0.4637, 0.8821, 0.5682, 0.9143, 0.5598, 0.9428, 0.5799, 0.8882, 0.5682, 0.9143, 0.4637, 0.8821, 0.4878, 0.851, 0.5889, 0.8676, 0.5799, 0.8882, 0.4878, 0.851, 0.5122, 0.8347, 0.5991, 0.8449, 0.5889, 0.8676, 0.5122, 0.8347, 0.5482, 0.8145, 0.6118, 0.8221, 0.5991, 0.8449, 0.5482, 0.8145, 0.5467, 0.7785, 0.6323, 0.8342, 0.6438, 0.8166, 0.7225, 0.8788, 0.712, 0.8924, 0.6118, 0.8221, 0.624, 0.8037, 0.6438, 0.8166, 0.6323, 0.8342, 0.6208, 0.8561, 0.6323, 0.8342, 0.712, 0.8924, 0.7054, 0.9037, 0.5991, 0.8449, 0.6118, 0.8221, 0.6323, 0.8342, 0.6208, 0.8561, 0.6104, 0.8788, 0.6208, 0.8561, 0.7054, 0.9037, 0.6993, 0.9153, 0.5889, 0.8676, 0.5991, 0.8449, 0.6208, 0.8561, 0.6104, 0.8788, 0.6017, 0.8968, 0.6104, 0.8788, 0.6993, 0.9153, 0.692, 0.9309, 0.5799, 0.8882, 0.5889, 0.8676, 0.6104, 0.8788, 0.6017, 0.8968, 0.5902, 0.9218, 0.6017, 0.8968, 0.692, 0.9309, 0.687, 0.9432, 0.5682, 0.9143, 0.5799, 0.8882, 0.6017, 0.8968, 0.5902, 0.9218, 0.5835, 0.9493, 0.5902, 0.9218, 0.687, 0.9432, 0.6844, 0.9562, 0.5598, 0.9428, 0.5682, 0.9143, 0.5902, 0.9218, 0.5835, 0.9493, 0.9761, 0.6248, 1.0, 0.649, 0.9344, 0.6489, 0.9345, 0.6312, 0.9344, 0.6489, 1.0, 0.649, 0.9761, 0.6758, 0.9345, 0.6776, 0.9938, 0.1316, 0.9781, 0.1787, 0.95, 0.1643, 0.9607, 0.1309, 0.8856, 0.1265, 0.8849, 0.1578, 0.8573, 0.1595, 0.8572, 0.1252, 0.9907, 0.09694, 0.9938, 0.1316, 0.9607, 0.1309, 0.958, 0.1006, 0.9784, 0.06631, 0.9907, 0.09694, 0.958, 0.1006, 0.9553, 0.07823, 0.8571, 0.07808, 0.8571, 0.04019, 0.8936, 0.04738, 0.8813, 0.08074, 0.609, 0.5516, 0.5745, 0.5421, 0.5943, 0.4839, 0.6255, 0.4978, 0.5229, 0.547, 0.5392, 0.4903, 0.5943, 0.4839, 0.5745, 0.5421, 0.5229, 0.547, 0.4515, 0.5694, 0.4668, 0.4911, 0.5392, 0.4903, 0.4515, 0.5694, 0.4136, 0.5833, 0.4097, 0.486, 0.4668, 0.4911, 0.3612, 0.5807, 0.3612, 0.4842, 0.4097, 0.486, 0.4136, 0.5833, 0.5242, 0.7047, 0.5631, 0.6863, 0.5889, 0.7272, 0.5534, 0.738, 0.4717, 0.7171, 0.4491, 0.7523, 0.4109, 0.7242, 0.4114, 0.668, 0.5889, 0.7272, 0.5631, 0.6863, 0.6138, 0.6716, 0.6229, 0.7171, 0.3612, 0.7176, 0.3612, 0.6655, 0.4114, 0.668, 0.4109, 0.7242, 0.979, 0.02564, 0.9784, 0.06631, 0.9553, 0.07823, 0.9437, 0.04522, 0.8571, 0.04019, 0.857, 0.002623, 0.8858, 0.01779, 0.8936, 0.04738, 0.9437, 0.04522, 0.9553, 0.07823, 0.9139, 0.07483, 0.9102, 0.04557, 0.5889, 0.7272, 0.6229, 0.7171, 0.6281, 0.7378, 0.6091, 0.7731, 0.385, 0.7774, 0.3612, 0.7578, 0.3612, 0.7176, 0.4109, 0.7242, 0.7368, 0.7571, 0.7225, 0.7577, 0.7276, 0.7289, 0.7415, 0.7323, 0.7418, 0.7758, 0.7279, 0.7792, 0.7225, 0.7577, 0.7368, 0.7571, 0.8677, 0.7766, 0.8701, 0.829, 0.8386, 0.824, 0.8497, 0.7738, 0.8493, 0.7331, 0.8365, 0.6823, 0.8701, 0.6776, 0.8675, 0.7304, 0.8321, 0.7393, 0.7993, 0.6954, 0.8365, 0.6823, 0.8493, 0.7331, 0.8497, 0.7738, 0.8386, 0.824, 0.8013, 0.8107, 0.8324, 0.7681, 0.4668, 0.4911, 0.4754, 0.4593, 0.5528, 0.4572, 0.5392, 0.4903, 0.3612, 0.4842, 0.3611, 0.3654, 0.415, 0.4312, 0.4097, 0.486, 0.5943, 0.4839, 0.6071, 0.4482, 0.6506, 0.439, 0.6255, 0.4978, 0.5392, 0.4903, 0.5528, 0.4572, 0.6071, 0.4482, 0.5943, 0.4839, 0.4097, 0.486, 0.415, 0.4312, 0.4754, 0.4593, 0.4668, 0.4911, 0.4191, 0.7919, 0.385, 0.7774, 0.4109, 0.7242, 0.4491, 0.7523, 0.4113, 0.8289, 0.3775, 0.8116, 0.385, 0.7774, 0.4191, 0.7919, 0.5534, 0.738, 0.5889, 0.7272, 0.6091, 0.7731, 0.5724, 0.7763, 0.9344, 0.4908, 0.89, 0.4943, 0.8907, 0.4618, 0.9347, 0.4621, 0.89, 0.4943, 0.8495, 0.4939, 0.8641, 0.4643, 0.8907, 0.4618, 0.7975, 0.9594, 0.7592, 0.9458, 0.7641, 0.9277, 0.8294, 0.9165, 0.7592, 0.9458, 0.736, 0.9373, 0.7411, 0.9233, 0.7641, 0.9277, 0.9344, 0.5085, 0.8904, 0.5152, 0.89, 0.4943, 0.9344, 0.4908, 0.8904, 0.5152, 0.8638, 0.5143, 0.8495, 0.4939, 0.89, 0.4943, 0.8298, 0.8884, 0.7647, 0.8777, 0.7604, 0.8594, 0.7994, 0.8468, 0.7647, 0.8777, 0.7414, 0.8809, 0.737, 0.8667, 0.7604, 0.8594, 0.8294, 0.9165, 0.7641, 0.9277, 0.7664, 0.8979, 0.8181, 0.9022, 0.7641, 0.9277, 0.7411, 0.9233, 0.7364, 0.8991, 0.7664, 0.8979, 0.8181, 0.9022, 0.7664, 0.8979, 0.7647, 0.8777, 0.8298, 0.8884, 0.7664, 0.8979, 0.7364, 0.8991, 0.7414, 0.8809, 0.7647, 0.8777, 0.8324, 0.7681, 0.7657, 0.779, 0.7675, 0.7584, 0.8205, 0.7539, 0.7657, 0.779, 0.7418, 0.7758, 0.7368, 0.7571, 0.7675, 0.7584, 0.8205, 0.7539, 0.7675, 0.7584, 0.7651, 0.7278, 0.8321, 0.7393, 0.7675, 0.7584, 0.7368, 0.7571, 0.7415, 0.7323, 0.7651, 0.7278, 0.8013, 0.8107, 0.7613, 0.7978, 0.7657, 0.779, 0.8324, 0.7681, 0.7613, 0.7978, 0.7373, 0.7903, 0.7418, 0.7758, 0.7657, 0.779, 0.9344, 0.6489, 0.89, 0.6452, 0.8905, 0.6242, 0.9345, 0.6312, 0.89, 0.6452, 0.8495, 0.6453, 0.8639, 0.625, 0.8905, 0.6242, 0.8321, 0.7393, 0.7651, 0.7278, 0.7601, 0.7093, 0.7993, 0.6954, 0.7651, 0.7278, 0.7415, 0.7323, 0.7364, 0.718, 0.7601, 0.7093, 0.9345, 0.6776, 0.8905, 0.6776, 0.89, 0.6452, 0.9344, 0.6489, 0.8905, 0.6776, 0.8639, 0.6749, 0.8495, 0.6453, 0.89, 0.6452, 0.1587, 0.1157, 0.1289, 0.07684, 0.1513, 0.06442, 0.1942, 0.1025, 0.1289, 0.07684, 0.07549, 0.01232, 0.08643, 0.0009518, 0.1513, 0.06442, 0.134, 0.1357, 0.111, 0.09758, 0.1289, 0.07684, 0.1587, 0.1157, 0.111, 0.09758, 0.0624, 0.0217, 0.07549, 0.01232, 0.1289, 0.07684, 0.1093, 0.1561, 0.09072, 0.116, 0.111, 0.09758, 0.134, 0.1357, 0.09072, 0.116, 0.04789, 0.02819, 0.0624, 0.0217, 0.111, 0.09758, 0.08411, 0.1768, 0.0706, 0.13, 0.09072, 0.116, 0.1093, 0.1561, 0.0706, 0.13, 0.03316, 0.03335, 0.04789, 0.02819, 0.09072, 0.116, 0.05323, 0.1867, 0.04034, 0.1438, 0.0706, 0.13, 0.08411, 0.1768, 0.04034, 0.1438, 0.01838, 0.03809, 0.03316, 0.03335, 0.0706, 0.13, 0.01822, 0.1886, 0.006163, 0.1315, 0.04034, 0.1438, 0.05323, 0.1867, 0.006163, 0.1315, 0.002932, 0.04104, 0.01838, 0.03809, 0.04034, 0.1438, 0.669, 0.186, 0.6818, 0.1431, 0.716, 0.1307, 0.704, 0.1879, 0.6818, 0.1431, 0.7037, 0.03714, 0.7192, 0.04008, 0.716, 0.1307, 0.638, 0.1762, 0.6515, 0.1293, 0.6818, 0.1431, 0.669, 0.186, 0.6515, 0.1293, 0.6889, 0.03241, 0.7037, 0.03714, 0.6818, 0.1431, 0.6127, 0.1555, 0.6313, 0.1153, 0.6515, 0.1293, 0.638, 0.1762, 0.6313, 0.1153, 0.6741, 0.02725, 0.6889, 0.03241, 0.6515, 0.1293, 0.588, 0.1352, 0.611, 0.09688, 0.6313, 0.1153, 0.6127, 0.1555, 0.611, 0.09688, 0.6596, 0.02076, 0.6741, 0.02725, 0.6313, 0.1153, 0.5632, 0.1151, 0.593, 0.07612, 0.611, 0.09688, 0.588, 0.1352, 0.593, 0.07612, 0.6464, 0.01138, 0.6596, 0.02076, 0.611, 0.09688, 0.5277, 0.1019, 0.5705, 0.06372, 0.593, 0.07612, 0.5632, 0.1151, 0.5705, 0.06372, 0.6354, 0.0, 0.6464, 0.01138, 0.593, 0.07612, 0.1695, 0.4574, 0.1732, 0.4255, 0.2438, 0.4351, 0.2469, 0.4594, 0.1732, 0.4255, 0.1572, 0.3656, 0.2059, 0.3479, 0.2438, 0.4351, 0.1153, 0.4484, 0.1101, 0.4173, 0.1732, 0.4255, 0.1695, 0.4574, 0.1101, 0.4173, 0.1033, 0.3652, 0.1572, 0.3656, 0.1732, 0.4255, 0.2469, 0.4594, 0.2438, 0.4351, 0.3017, 0.4115, 0.3073, 0.4313, 0.2438, 0.4351, 0.2059, 0.3479, 0.2459, 0.3111, 0.3017, 0.4115, 0.3073, 0.4313, 0.3017, 0.4115, 0.3328, 0.3244, 0.3611, 0.3654, 0.3017, 0.4115, 0.2459, 0.3111, 0.2681, 0.2622, 0.3328, 0.3244, 0.07184, 0.4393, 0.05736, 0.4173, 0.1101, 0.4173, 0.1153, 0.4484, 0.05736, 0.4173, 0.05219, 0.3566, 0.1033, 0.3652, 0.1101, 0.4173, 0.3611, 0.3654, 0.3328, 0.3244, 0.3454, 0.2707, 0.361, 0.2435, 0.3328, 0.3244, 0.2681, 0.2622, 0.2906, 0.2416, 0.3454, 0.2707, 0.361, 0.2435, 0.3766, 0.2707, 0.3893, 0.3244, 0.3611, 0.3654, 0.3766, 0.2707, 0.4314, 0.2414, 0.4539, 0.262, 0.3893, 0.3244, 0.6071, 0.4482, 0.6123, 0.4171, 0.6651, 0.4169, 0.6506, 0.439, 0.6123, 0.4171, 0.619, 0.3648, 0.6702, 0.3562, 0.6651, 0.4169, 0.3611, 0.3654, 0.3893, 0.3244, 0.4205, 0.4114, 0.415, 0.4312, 0.3893, 0.3244, 0.4539, 0.262, 0.4762, 0.3109, 0.4205, 0.4114, 0.415, 0.4312, 0.4205, 0.4114, 0.4786, 0.435, 0.4754, 0.4593, 0.4205, 0.4114, 0.4762, 0.3109, 0.5163, 0.3476, 0.4786, 0.435, 0.5528, 0.4572, 0.5491, 0.4252, 0.6123, 0.4171, 0.6071, 0.4482, 0.5491, 0.4252, 0.5651, 0.3654, 0.619, 0.3648, 0.6123, 0.4171, 0.4754, 0.4593, 0.4786, 0.435, 0.5491, 0.4252, 0.5528, 0.4572, 0.4786, 0.435, 0.5163, 0.3476, 0.5651, 0.3654, 0.5491, 0.4252, 0.198, 0.619, 0.1995, 0.5471, 0.2709, 0.5695, 0.2723, 0.6186, 0.2723, 0.6186, 0.2709, 0.5695, 0.3088, 0.5833, 0.3131, 0.616, 0.3612, 0.5807, 0.3612, 0.6126, 0.3131, 0.616, 0.3088, 0.5833, 0.1643, 0.6203, 0.148, 0.5423, 0.1995, 0.5471, 0.198, 0.619, 0.148, 0.5423, 0.1643, 0.6203, 0.1185, 0.616, 0.1135, 0.5518, 0.609, 0.5516, 0.6041, 0.6159, 0.5582, 0.6202, 0.5745, 0.5421, 0.5245, 0.6189, 0.5229, 0.547, 0.5745, 0.5421, 0.5582, 0.6202, 0.4136, 0.5833, 0.4094, 0.616, 0.3612, 0.6126, 0.3612, 0.5807, 0.4094, 0.616, 0.4136, 0.5833, 0.4515, 0.5694, 0.4502, 0.6185, 0.4502, 0.6185, 0.4515, 0.5694, 0.5229, 0.547, 0.5245, 0.6189, 0.1758, 0.7785, 0.232, 0.7392, 0.2515, 0.7706, 0.1743, 0.8145, 0.232, 0.7392, 0.2508, 0.7171, 0.2734, 0.7524, 0.2515, 0.7706, 0.1743, 0.8145, 0.2515, 0.7706, 0.269, 0.8041, 0.2102, 0.8348, 0.2515, 0.7706, 0.2734, 0.7524, 0.3034, 0.7919, 0.269, 0.8041, 0.2102, 0.8348, 0.269, 0.8041, 0.2801, 0.8382, 0.2347, 0.851, 0.269, 0.8041, 0.3034, 0.7919, 0.3112, 0.8289, 0.2801, 0.8382, 0.2347, 0.851, 0.2801, 0.8382, 0.2946, 0.8756, 0.2588, 0.8821, 0.2801, 0.8382, 0.3112, 0.8289, 0.3078, 0.8737, 0.2946, 0.8756, 0.3055, 0.9219, 0.2956, 0.9163, 0.2946, 0.8756, 0.3078, 0.8737, 0.2956, 0.9163, 0.2538, 0.9199, 0.2588, 0.8821, 0.2946, 0.8756, 0.1743, 0.7495, 0.1965, 0.7163, 0.232, 0.7392, 0.1758, 0.7785, 0.1965, 0.7163, 0.1983, 0.7047, 0.2508, 0.7171, 0.232, 0.7392, 0.5467, 0.7785, 0.4904, 0.7392, 0.526, 0.7163, 0.5482, 0.7494, 0.4904, 0.7392, 0.4717, 0.7171, 0.5242, 0.7047, 0.526, 0.7163, 0.4147, 0.8736, 0.4279, 0.8756, 0.4269, 0.9163, 0.4169, 0.9219, 0.4279, 0.8756, 0.4637, 0.8821, 0.4686, 0.9199, 0.4269, 0.9163, 0.4637, 0.8821, 0.4279, 0.8756, 0.4424, 0.8382, 0.4878, 0.851, 0.4279, 0.8756, 0.4147, 0.8736, 0.4113, 0.8289, 0.4424, 0.8382, 0.4878, 0.851, 0.4424, 0.8382, 0.4534, 0.8041, 0.5122, 0.8347, 0.4424, 0.8382, 0.4113, 0.8289, 0.4191, 0.7919, 0.4534, 0.8041, 0.5122, 0.8347, 0.4534, 0.8041, 0.471, 0.7706, 0.5482, 0.8145, 0.4534, 0.8041, 0.4191, 0.7919, 0.4491, 0.7523, 0.471, 0.7706, 0.5482, 0.8145, 0.471, 0.7706, 0.4904, 0.7392, 0.5467, 0.7785, 0.471, 0.7706, 0.4491, 0.7523, 0.4717, 0.7171, 0.4904, 0.7392, 0.8571, 0.07808, 0.8572, 0.1001, 0.8301, 0.1002, 0.833, 0.08082, 0.8572, 0.1001, 0.8572, 0.1252, 0.8288, 0.1266, 0.8301, 0.1002, 0.8813, 0.08074, 0.8842, 0.1002, 0.8572, 0.1001, 0.8571, 0.07808, 0.8842, 0.1002, 0.8856, 0.1265, 0.8572, 0.1252, 0.8572, 0.1001, 0.8813, 0.08074, 0.9139, 0.07483, 0.9191, 0.0983, 0.8842, 0.1002, 0.958, 0.1006, 0.9191, 0.0983, 0.9139, 0.07483, 0.9553, 0.07823, 0.8004, 0.075, 0.833, 0.08082, 0.8301, 0.1002, 0.7953, 0.09848, 0.759, 0.07852, 0.8004, 0.075, 0.7953, 0.09848, 0.7564, 0.1009, 0.8856, 0.1265, 0.8842, 0.1002, 0.9191, 0.0983, 0.9169, 0.1287, 0.9607, 0.1309, 0.9169, 0.1287, 0.9191, 0.0983, 0.958, 0.1006, 0.8288, 0.1266, 0.7975, 0.1289, 0.7953, 0.09848, 0.8301, 0.1002, 0.7564, 0.1009, 0.7953, 0.09848, 0.7975, 0.1289, 0.7538, 0.1312, 0.8849, 0.1578, 0.8856, 0.1265, 0.9169, 0.1287, 0.9163, 0.1645, 0.95, 0.1643, 0.9163, 0.1645, 0.9169, 0.1287, 0.9607, 0.1309, 0.7538, 0.1312, 0.7975, 0.1289, 0.7982, 0.1646, 0.7645, 0.1646, 0.8288, 0.1266, 0.8296, 0.1579, 0.7982, 0.1646, 0.7975, 0.1289, 0.8573, 0.1595, 0.8849, 0.1578, 0.8897, 0.1885, 0.8573, 0.191, 0.8296, 0.1579, 0.8573, 0.1595, 0.8573, 0.191, 0.8249, 0.1886, 0.8279, 0.2215, 0.8249, 0.1886, 0.8573, 0.191, 0.8574, 0.2299, 0.8574, 0.2299, 0.8573, 0.191, 0.8897, 0.1885, 0.8868, 0.2214, 0.8755, 0.5344, 0.8964, 0.5331, 0.8964, 0.5486, 0.8755, 0.5474, 0.9287, 0.5358, 0.9287, 0.5475, 0.8964, 0.5486, 0.8964, 0.5331, 0.7665, 0.632, 0.7692, 0.6127, 0.7899, 0.6154, 0.788, 0.6273, 0.7803, 0.577, 0.786, 0.5905, 0.7707, 0.5891, 0.7683, 0.5773, 0.7543, 0.578, 0.7683, 0.5773, 0.7707, 0.5891, 0.7503, 0.5972, 0.7665, 0.632, 0.7438, 0.6201, 0.7503, 0.5972, 0.7692, 0.6127, 0.7897, 0.6033, 0.7503, 0.5972, 0.7707, 0.5891, 0.786, 0.5905, 0.7899, 0.6154, 0.7692, 0.6127, 0.7503, 0.5972, 0.7897, 0.6033, 0.7766, 0.5148, 0.797, 0.5151, 0.797, 0.527, 0.7751, 0.5263, 0.7766, 0.5148, 0.7751, 0.5263, 0.7534, 0.5396, 0.75, 0.5124, 0.797, 0.527, 0.7951, 0.5391, 0.7534, 0.5396, 0.7751, 0.5263, 0.7547, 0.562, 0.7534, 0.5396, 0.773, 0.5506, 0.7698, 0.5631, 0.7817, 0.5637, 0.7698, 0.5631, 0.773, 0.5506, 0.7893, 0.5513, 0.7951, 0.5391, 0.7893, 0.5513, 0.773, 0.5506, 0.7534, 0.5396, 0.7817, 0.5637, 0.7803, 0.577, 0.7683, 0.5773, 0.7698, 0.5631, 0.7547, 0.562, 0.7698, 0.5631, 0.7683, 0.5773, 0.7543, 0.578, 0.7338, 0.5649, 0.7547, 0.562, 0.7543, 0.578, 0.7325, 0.5789, 0.7817, 0.5637, 0.8063, 0.5674, 0.8059, 0.5776, 0.7803, 0.577, 0.7893, 0.5513, 0.8082, 0.5557, 0.8063, 0.5674, 0.7817, 0.5637, 0.7803, 0.577, 0.8059, 0.5776, 0.8054, 0.5896, 0.786, 0.5905, 0.8755, 0.5474, 0.8509, 0.5501, 0.8495, 0.5408, 0.8755, 0.5344, 0.8059, 0.5776, 0.828, 0.5802, 0.8279, 0.587, 0.8054, 0.5896, 0.8082, 0.5557, 0.8317, 0.5631, 0.8295, 0.5726, 0.8063, 0.5674, 0.8063, 0.5674, 0.8295, 0.5726, 0.828, 0.5802, 0.8059, 0.5776, 0.8279, 0.587, 0.828, 0.5802, 0.8354, 0.5782, 0.8363, 0.5877, 0.7225, 0.6092, 0.7284, 0.5969, 0.7503, 0.5972, 0.7438, 0.6201, 0.7284, 0.5969, 0.7325, 0.5789, 0.7543, 0.578, 0.7503, 0.5972, 0.7338, 0.5649, 0.7323, 0.5513, 0.7534, 0.5396, 0.7547, 0.562, 0.7323, 0.5513, 0.731, 0.5324, 0.75, 0.5124, 0.7534, 0.5396, 0.731, 0.5324, 0.7252, 0.5204, 0.7318, 0.4966, 0.75, 0.5124, 0.7643, 0.6703, 0.765, 0.6776, 0.7521, 0.6756, 0.7551, 0.6683, 0.7491, 0.4825, 0.7619, 0.4618, 0.7739, 0.4692, 0.7618, 0.4909, 0.759, 0.6508, 0.7551, 0.6683, 0.7477, 0.6655, 0.7476, 0.6415, 0.7618, 0.4909, 0.7739, 0.4692, 0.7814, 0.4714, 0.7762, 0.487, 0.7714, 0.6565, 0.7643, 0.6703, 0.7551, 0.6683, 0.759, 0.6508, 0.7855, 0.6332, 0.7714, 0.6565, 0.759, 0.6508, 0.7665, 0.632, 0.75, 0.5124, 0.7618, 0.4909, 0.7762, 0.487, 0.7766, 0.5148, 0.7665, 0.632, 0.759, 0.6508, 0.7476, 0.6415, 0.7438, 0.6201, 0.7318, 0.4966, 0.7491, 0.4825, 0.7618, 0.4909, 0.75, 0.5124, 0.8358, 0.6321, 0.8369, 0.6255, 0.8455, 0.6253, 0.8439, 0.6349, 0.8197, 0.5135, 0.8454, 0.5115, 0.8469, 0.5211, 0.8208, 0.5255, 0.8775, 0.5311, 0.8495, 0.5245, 0.851, 0.5152, 0.8775, 0.518, 0.8207, 0.5019, 0.8453, 0.5028, 0.8454, 0.5115, 0.8197, 0.5135, 0.8132, 0.6197, 0.8369, 0.6255, 0.8358, 0.6321, 0.8113, 0.6316, 0.7899, 0.6154, 0.8132, 0.6197, 0.8113, 0.6316, 0.788, 0.6273, 0.7968, 0.5, 0.8207, 0.5019, 0.8197, 0.5135, 0.797, 0.5151, 0.9034, 0.5331, 0.8775, 0.5311, 0.8775, 0.518, 0.9034, 0.5168, 0.797, 0.5151, 0.8197, 0.5135, 0.8208, 0.5255, 0.797, 0.527, 0.8369, 0.6052, 0.8379, 0.5984, 0.8457, 0.5973, 0.8454, 0.607, 0.9287, 0.5358, 0.9547, 0.5417, 0.9531, 0.5501, 0.9287, 0.5475, 0.8198, 0.5413, 0.8451, 0.5438, 0.8449, 0.5538, 0.8198, 0.5538, 0.8159, 0.5929, 0.8379, 0.5984, 0.8369, 0.6052, 0.814, 0.605, 0.8755, 0.6215, 0.8509, 0.6242, 0.8495, 0.615, 0.8755, 0.6084, 0.9018, 0.6226, 0.8755, 0.6215, 0.8755, 0.6084, 0.9018, 0.6063, 0.786, 0.5905, 0.8159, 0.5929, 0.814, 0.605, 0.7897, 0.6033, 0.7951, 0.5391, 0.8198, 0.5413, 0.8198, 0.5538, 0.7893, 0.5513, 0.84, 0.6182, 0.8409, 0.6115, 0.8495, 0.6112, 0.8481, 0.6208, 0.8172, 0.6063, 0.8409, 0.6115, 0.84, 0.6182, 0.8155, 0.6182, 0.932, 0.6084, 0.96, 0.615, 0.9585, 0.6242, 0.932, 0.6215, 0.823, 0.5279, 0.8495, 0.53, 0.8494, 0.5398, 0.823, 0.5401, 0.9317, 0.5179, 0.9584, 0.5152, 0.9598, 0.5245, 0.9317, 0.531, 0.9034, 0.5168, 0.9317, 0.5179, 0.9317, 0.531, 0.9034, 0.5331, 0.797, 0.527, 0.823, 0.5279, 0.823, 0.5401, 0.7951, 0.5391, 0.9018, 0.6063, 0.932, 0.6084, 0.932, 0.6215, 0.9018, 0.6226, 0.7897, 0.6033, 0.8172, 0.6063, 0.8155, 0.6182, 0.7899, 0.6154, 0.7748, 0.496, 0.7968, 0.5, 0.797, 0.5151, 0.7766, 0.5148, 0.1983, 0.7047, 0.2025, 0.6525, 0.2653, 0.6466, 0.2508, 0.7171, 0.2025, 0.6525, 0.198, 0.619, 0.2723, 0.6186, 0.2653, 0.6466, 0.2508, 0.7171, 0.2653, 0.6466, 0.3124, 0.6425, 0.311, 0.6681, 0.2653, 0.6466, 0.2723, 0.6186, 0.3131, 0.616, 0.3124, 0.6425, 0.3612, 0.6126, 0.3612, 0.6385, 0.3124, 0.6425, 0.3131, 0.616, 0.3612, 0.6385, 0.3612, 0.6655, 0.311, 0.6681, 0.3124, 0.6425, 0.1594, 0.6863, 0.1627, 0.6503, 0.2025, 0.6525, 0.1983, 0.7047, 0.1627, 0.6503, 0.1643, 0.6203, 0.198, 0.619, 0.2025, 0.6525, 0.1643, 0.6203, 0.1627, 0.6503, 0.116, 0.6397, 0.1185, 0.616, 0.1627, 0.6503, 0.1594, 0.6863, 0.1108, 0.672, 0.116, 0.6397, 0.6041, 0.6159, 0.6065, 0.6396, 0.5598, 0.6502, 0.5582, 0.6202, 0.6065, 0.6396, 0.6138, 0.6716, 0.5631, 0.6863, 0.5598, 0.6502, 0.5242, 0.7047, 0.52, 0.6524, 0.5598, 0.6502, 0.5631, 0.6863, 0.52, 0.6524, 0.5245, 0.6189, 0.5582, 0.6202, 0.5598, 0.6502, 0.4094, 0.616, 0.41, 0.6425, 0.3612, 0.6385, 0.3612, 0.6126, 0.41, 0.6425, 0.4114, 0.668, 0.3612, 0.6655, 0.3612, 0.6385, 0.4114, 0.668, 0.41, 0.6425, 0.4572, 0.6466, 0.4717, 0.7171, 0.41, 0.6425, 0.4094, 0.616, 0.4502, 0.6185, 0.4572, 0.6466, 0.4717, 0.7171, 0.4572, 0.6466, 0.52, 0.6524, 0.5242, 0.7047, 0.4572, 0.6466, 0.4502, 0.6185, 0.5245, 0.6189, 0.52, 0.6524, 0.4762, 0.3109, 0.5605, 0.1861, 0.5816, 0.2116, 0.5163, 0.3476, 0.5163, 0.3476, 0.5816, 0.2116, 0.6138, 0.2357, 0.5651, 0.3654, 0.4539, 0.262, 0.5285, 0.1791, 0.5605, 0.1861, 0.4762, 0.3109, 0.6127, 0.1555, 0.5816, 0.2116, 0.5605, 0.1861, 0.588, 0.1352, 0.638, 0.1762, 0.6138, 0.2357, 0.5816, 0.2116, 0.6127, 0.1555, 0.669, 0.186, 0.644, 0.2457, 0.6138, 0.2357, 0.638, 0.1762, 0.704, 0.1879, 0.6743, 0.2571, 0.644, 0.2457, 0.669, 0.186, 0.5277, 0.1019, 0.5632, 0.1151, 0.5285, 0.1791, 0.4955, 0.1666, 0.588, 0.1352, 0.5605, 0.1861, 0.5285, 0.1791, 0.5632, 0.1151, 0.619, 0.3648, 0.5651, 0.3654, 0.6138, 0.2357, 0.644, 0.2457, 0.6702, 0.3562, 0.619, 0.3648, 0.644, 0.2457, 0.6743, 0.2571, 0.4314, 0.2414, 0.4955, 0.1666, 0.5285, 0.1791, 0.4539, 0.262, 0.1615, 0.1865, 0.1935, 0.1795, 0.2681, 0.2622, 0.2459, 0.3111, 0.1405, 0.2121, 0.1615, 0.1865, 0.2459, 0.3111, 0.2059, 0.3479, 0.1935, 0.1795, 0.2264, 0.167, 0.2906, 0.2416, 0.2681, 0.2622, 0.1935, 0.1795, 0.1587, 0.1157, 0.1942, 0.1025, 0.2264, 0.167, 0.1615, 0.1865, 0.134, 0.1357, 0.1587, 0.1157, 0.1935, 0.1795, 0.1405, 0.2121, 0.1093, 0.1561, 0.134, 0.1357, 0.1615, 0.1865, 0.1083, 0.2361, 0.08411, 0.1768, 0.1093, 0.1561, 0.1405, 0.2121, 0.1083, 0.2361, 0.1405, 0.2121, 0.2059, 0.3479, 0.1572, 0.3656, 0.07818, 0.2462, 0.1033, 0.3652, 0.05219, 0.3566, 0.04794, 0.2577, 0.07818, 0.2462, 0.04794, 0.2577, 0.01822, 0.1886, 0.05323, 0.1867, 0.07818, 0.2462, 0.1083, 0.2361, 0.1572, 0.3656, 0.1033, 0.3652, 0.07818, 0.2462, 0.05323, 0.1867, 0.08411, 0.1768, 0.1083, 0.2361])
me_mehumanfemale.materials.append(mat_material_002)
me_mehumanfemale.materials.append(None)
me_mehumanfemale.use_remesh_preserve_volume = False
me_mehumanfemale.use_remesh_preserve_attributes = False
me_mehumanfemale.use_mirror_vertex_groups = False
me_mehumanfemale.update()
arm_arfemalearm = bpy.data.armatures.new('arFemaleArm')  # bones are not reproduced

# ---- objects
ob_femalearm = bpy.data.objects.new('FemaleArm', arm_arfemalearm)
ob_humanfemale = bpy.data.objects.new('HumanFemale', me_mehumanfemale)

# ---- transforms, parenting, visibility, modifiers, constraints
ob_femalearm.location = (0.5001, -0.0008577, 1.506)
ob_femalearm.rotation_euler = (1.571, -0.0, -3.02e-07)
ob_femalearm.scale = (0.45, 0.45, 0.45)
ob_femalearm.lock_rotations_4d = False
ob_femalearm.empty_display_type = 'ARROWS'
ob_femalearm.color = (0.0, 0.0, 0.0, 1.0)
ob_femalearm.lineart.crease_threshold = 0.0
ob_humanfemale.location = (0.5013, -0.005265, 0.9827)
ob_humanfemale.rotation_euler = (0.0, -0.0, -3.02e-07)
ob_humanfemale.lock_rotations_4d = False
ob_humanfemale.empty_display_type = 'ARROWS'
ob_humanfemale.color = (0.0, 0.0, 0.0, 1.0)
ob_humanfemale.lineart.crease_threshold = 0.0
_vg = ob_humanfemale.vertex_groups.new(name='Head')
_vg.add([70, 72, 73, 130, 131, 132, 136, 137, 138, 139, 140, 141, 142, 143, 144, 145, 194, 195, 196, 197, 198, 199, 202, 203, 326, 327, 328, 329, 330, 331, 332, 333, 334, 335], 1.0, 'REPLACE')
_vg = ob_humanfemale.vertex_groups.new(name='Thigh.Left')
_vg.add([170, 171, 172, 173, 174, 175, 216, 217, 218, 219, 220, 221, 296, 297, 298, 299, 300, 301], 1.0, 'REPLACE')
_vg = ob_humanfemale.vertex_groups.new(name='Thigh.Right')
_vg.add([110, 111, 112, 113, 114, 115, 164, 165, 166, 167, 168, 169, 292, 293, 294, 295, 302, 303], 1.0, 'REPLACE')
_vg = ob_humanfemale.vertex_groups.new(name='Shin.Left')
_vg.add([176, 177, 178, 179, 180, 181, 222, 223, 224, 225, 226, 227, 286, 287, 288, 289, 290, 291], 1.0, 'REPLACE')
_vg = ob_humanfemale.vertex_groups.new(name='Shin.Right')
_vg.add([104, 105, 106, 107, 108, 109, 158, 159, 160, 161, 162, 163, 280, 281, 282, 283, 284, 285], 1.0, 'REPLACE')
_vg = ob_humanfemale.vertex_groups.new(name='Forearm.Right')
_vg.add([0, 1, 2, 3, 4, 5, 74, 75, 76, 77, 78, 79, 146, 147, 148, 149, 150, 151], 1.0, 'REPLACE')
_vg = ob_humanfemale.vertex_groups.new(name='Forearm.Left')
_vg.add([188, 189, 190, 191, 192, 193, 248, 249, 250, 251, 252, 253, 260, 261, 262, 263, 264, 265], 1.0, 'REPLACE')
_vg = ob_humanfemale.vertex_groups.new(name='Upperarm.Left')
_vg.add([182, 183, 184, 185, 186, 187, 254, 255, 256, 257, 260, 261, 262, 263, 264, 265, 320, 321, 322, 323, 324, 325], 1.0, 'REPLACE')
_vg = ob_humanfemale.vertex_groups.new(name='Upperarm.Right')
_vg.add([74, 75, 76, 77, 78, 79, 82, 83, 84, 85, 152, 153, 154, 155, 156, 157, 314, 315, 316, 317, 318, 319], 1.0, 'REPLACE')
_vg = ob_humanfemale.vertex_groups.new(name='Foot.Left')
_vg.add([210, 211, 212, 213, 214, 215, 222, 223, 224, 225, 226, 227, 274, 275, 276, 277, 278, 279], 1.0, 'REPLACE')
_vg = ob_humanfemale.vertex_groups.new(name='Foot.Right')
_vg.add([104, 105, 106, 107, 108, 109, 116, 117, 118, 119, 120, 121, 268, 269, 270, 271, 272, 273], 1.0, 'REPLACE')
_vg = ob_humanfemale.vertex_groups.new(name='Back')
_vg.add([71, 80, 81, 82, 83, 84, 85, 86, 87, 88, 89, 90, 91, 92, 93, 94, 95, 128, 129, 133, 134, 135, 200, 201, 239, 240, 241, 242, 243, 244, 245, 246, 247, 254, 255, 256, 257, 258, 259, 267, 304, 305, 306, 307, 308, 309, 310, 311, 312, 313, 400, 401, 402, 403, 404, 405, 406, 407, 408, 409], 1.0, 'REPLACE')
_vg = ob_humanfemale.vertex_groups.new(name='Toes.Right')
_vg.add([122, 123, 124, 125, 126, 127, 268, 269, 270, 271, 272, 273], 1.0, 'REPLACE')
_vg = ob_humanfemale.vertex_groups.new(name='Toes.Left')
_vg.add([204, 205, 206, 207, 208, 209, 274, 275, 276, 277, 278, 279], 1.0, 'REPLACE')
_vg = ob_humanfemale.vertex_groups.new(name='Hand.Right')
_vg.add([0, 1, 2, 3, 4, 5, 6, 7, 8, 9, 10, 11, 12, 13, 14, 15, 40, 41, 42, 43, 60, 61, 62, 63, 64, 65, 66, 67, 68, 69], 1.0, 'REPLACE')
_vg = ob_humanfemale.vertex_groups.new(name='Fingers1.Right')
_vg.add([7, 8, 10, 11, 12, 13, 16, 17, 18, 19, 24, 25, 26, 27, 32, 33, 34, 35, 56, 57, 58, 59, 60, 61, 62, 63], 1.0, 'REPLACE')
_vg = ob_humanfemale.vertex_groups.new(name='Fingers2.Right')
_vg.add([16, 17, 18, 19, 20, 21, 22, 23, 24, 25, 26, 27, 28, 29, 30, 31, 32, 33, 34, 35, 36, 37, 38, 39, 52, 53, 54, 55, 56, 57, 58, 59], 1.0, 'REPLACE')
_vg = ob_humanfemale.vertex_groups.new(name='Thumb2.Right')
_vg.add([44, 45, 46, 47, 48, 49, 50, 51], 1.0, 'REPLACE')
_vg = ob_humanfemale.vertex_groups.new(name='Thumb1.Right')
_vg.add([6, 40, 42, 44, 45, 46, 47], 1.0, 'REPLACE')
_vg = ob_humanfemale.vertex_groups.new(name='Hand.Left')
_vg.add([248, 249, 250, 251, 252, 253, 336, 337, 338, 339, 340, 341, 342, 343, 344, 345, 362, 363, 364, 365, 390, 391, 392, 393, 394, 395, 396, 397, 398, 399], 1.0, 'REPLACE')
_vg = ob_humanfemale.vertex_groups.new(name='Fingers1.Left')
_vg.add([342, 343, 344, 345, 346, 347, 348, 349, 370, 371, 372, 373, 378, 379, 380, 381, 386, 387, 388, 389, 392, 393, 394, 395, 397, 398], 1.0, 'REPLACE')
_vg = ob_humanfemale.vertex_groups.new(name='Fingers2.Left')
_vg.add([346, 347, 348, 349, 350, 351, 352, 353, 366, 367, 368, 369, 370, 371, 372, 373, 374, 375, 376, 377, 378, 379, 380, 381, 382, 383, 384, 385, 386, 387, 388, 389], 1.0, 'REPLACE')
_vg = ob_humanfemale.vertex_groups.new(name='Thumb2.Left')
_vg.add([354, 355, 356, 357, 358, 359, 360, 361], 1.0, 'REPLACE')
_vg = ob_humanfemale.vertex_groups.new(name='Thumb1.Left')
_vg.add([358, 359, 360, 361, 363, 365, 399], 1.0, 'REPLACE')
_vg = ob_humanfemale.vertex_groups.new(name='Hip')
_vg.add([96, 97, 98, 99, 100, 101, 102, 103, 228, 229, 230, 231, 232, 233, 234, 235, 236, 237, 238, 266], 1.0, 'REPLACE')
_m = ob_humanfemale.modifiers.new('Armature', 'ARMATURE')
_m.object = ob_femalearm

# ---- collection membership
col_collection_1.objects.link(ob_femalearm)
col_collection_1.objects.link(ob_humanfemale)

# ---- scene / render settings (as saved in the file)
scene.frame_start = 1; scene.frame_end = 12; scene.frame_set(1)
scene.render.engine = 'BLENDER_EEVEE_NEXT'
scene.render.image_settings.compression = 90
scene.render.resolution_x = 512
scene.render.resolution_y = 512
scene.render.pixel_aspect_x = 100.0
scene.render.pixel_aspect_y = 100.0
scene.render.fps = 25
scene.render.dither_intensity = 0.0
scene.render.use_compositing = False
scene.render.use_sequencer = False
scene.render.use_bake_selected_to_active = True
scene.render.bake_margin = 2
scene.render.bake_bias = 0.0
scene.render.use_stamp_time = False
scene.render.use_stamp_date = False
scene.render.use_stamp_frame = False
scene.render.use_stamp_camera = False
scene.render.use_stamp_scene = False
scene.render.use_stamp_filename = False
scene.render.use_stamp_render_time = False
scene.render.stamp_font_size = 0
scene.cycles.use_denoising = False
scene.cycles.samples = 10
scene.cycles.sampling_pattern = 'TABULATED_SOBOL'
scene.cycles.light_sampling_threshold = 0.0
scene.cycles.use_adaptive_sampling = False
scene.cycles.use_light_tree = False
scene.cycles.blur_glossy = 0.0
scene.cycles.volume_bounces = 1
scene.cycles.pixel_filter_type = 'GAUSSIAN'
scene.cycles.sample_clamp_indirect = 0.0
scene.view_settings.view_transform = 'Raw'
bpy.context.view_layer.update()

# ---- added for rendering (the .blend has no active camera): camera
cam_auto = bpy.data.cameras.new('AutoCamera')
cam_auto.lens = 50.0
cam_auto.sensor_width = 36.0
cam_auto.clip_end = 1000.0
ob_auto_camera = bpy.data.objects.new('AutoCamera', cam_auto)
scene.collection.objects.link(ob_auto_camera)
ob_auto_camera.location = (2.23774, -2.06189, 2.28348)
ob_auto_camera.rotation_euler = (1.09748, -7.21219e-08, 0.694738)
scene.camera = ob_auto_camera
bpy.context.view_layer.update()

